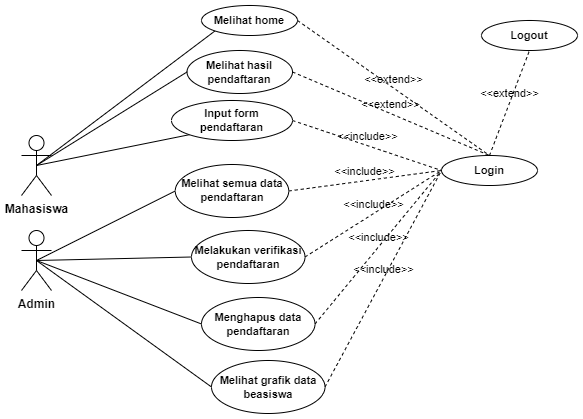

The diagram above was exported from draw.io. Its source (the exported page's mxGraphModel, read from the mxfile embedded in the PNG):
<mxGraphModel dx="882" dy="1728" grid="1" gridSize="10" guides="1" tooltips="1" connect="1" arrows="1" fold="1" page="1" pageScale="1" pageWidth="827" pageHeight="1169" math="0" shadow="0">
  <root>
    <mxCell id="0" />
    <mxCell id="1" parent="0" />
    <mxCell id="2" style="rounded=0;orthogonalLoop=1;jettySize=auto;html=1;entryX=0;entryY=1;entryDx=0;entryDy=0;exitX=0.5;exitY=0.5;exitDx=0;exitDy=0;exitPerimeter=0;endArrow=none;endFill=0;" edge="1" source="5" target="6" parent="1">
      <mxGeometry relative="1" as="geometry" />
    </mxCell>
    <mxCell id="3" style="edgeStyle=none;shape=connector;rounded=0;orthogonalLoop=1;jettySize=auto;html=1;exitX=0.5;exitY=0.5;exitDx=0;exitDy=0;exitPerimeter=0;entryX=0;entryY=1;entryDx=0;entryDy=0;labelBackgroundColor=default;strokeColor=default;fontFamily=Helvetica;fontSize=11;fontColor=default;endArrow=none;endFill=0;" edge="1" source="5" target="7" parent="1">
      <mxGeometry relative="1" as="geometry" />
    </mxCell>
    <mxCell id="4" style="edgeStyle=none;shape=connector;rounded=0;orthogonalLoop=1;jettySize=auto;html=1;exitX=0.5;exitY=0.5;exitDx=0;exitDy=0;exitPerimeter=0;entryX=0;entryY=0.5;entryDx=0;entryDy=0;labelBackgroundColor=default;strokeColor=default;fontFamily=Helvetica;fontSize=11;fontColor=default;endArrow=none;endFill=0;" edge="1" source="5" target="8" parent="1">
      <mxGeometry relative="1" as="geometry" />
    </mxCell>
    <mxCell id="5" value="Mahasiswa" style="shape=umlActor;verticalLabelPosition=bottom;verticalAlign=top;html=1;outlineConnect=0;fillColor=default;fontStyle=1" vertex="1" parent="1">
      <mxGeometry x="790" y="165" width="30" height="60" as="geometry" />
    </mxCell>
    <mxCell id="6" value="Melihat home" style="ellipse;whiteSpace=wrap;html=1;fontSize=11;fontStyle=1" vertex="1" parent="1">
      <mxGeometry x="970" y="35" width="96" height="30" as="geometry" />
    </mxCell>
    <mxCell id="7" value="Input form pendaftaran" style="ellipse;whiteSpace=wrap;html=1;fontSize=11;fontStyle=1" vertex="1" parent="1">
      <mxGeometry x="940" y="130" width="121" height="40" as="geometry" />
    </mxCell>
    <mxCell id="8" value="Melihat hasil pendaftaran" style="ellipse;whiteSpace=wrap;html=1;fontSize=11;fontStyle=1" vertex="1" parent="1">
      <mxGeometry x="955.5" y="80" width="105.5" height="43" as="geometry" />
    </mxCell>
    <mxCell id="9" style="edgeStyle=none;shape=connector;rounded=0;orthogonalLoop=1;jettySize=auto;html=1;exitX=0.5;exitY=1;exitDx=0;exitDy=0;labelBackgroundColor=default;strokeColor=default;fontFamily=Helvetica;fontSize=11;fontColor=default;endArrow=none;endFill=0;fontStyle=1" edge="1" source="8" target="8" parent="1">
      <mxGeometry relative="1" as="geometry" />
    </mxCell>
    <mxCell id="10" style="edgeStyle=none;shape=connector;rounded=0;orthogonalLoop=1;jettySize=auto;html=1;exitX=0.5;exitY=1;exitDx=0;exitDy=0;labelBackgroundColor=default;strokeColor=default;fontFamily=Helvetica;fontSize=11;fontColor=default;endArrow=none;endFill=0;fontStyle=1" edge="1" parent="1">
      <mxGeometry relative="1" as="geometry">
        <mxPoint x="995.5" y="156.00000000000023" as="sourcePoint" />
        <mxPoint x="995.5" y="156.00000000000023" as="targetPoint" />
      </mxGeometry>
    </mxCell>
    <mxCell id="11" value="Login" style="ellipse;whiteSpace=wrap;html=1;fontSize=11;fontStyle=1" vertex="1" parent="1">
      <mxGeometry x="1210" y="185" width="96" height="30" as="geometry" />
    </mxCell>
    <mxCell id="12" value="&amp;lt;&amp;lt;include&amp;gt;&amp;gt;" style="html=1;verticalAlign=bottom;labelBackgroundColor=none;endArrow=none;endFill=0;dashed=1;rounded=0;strokeColor=default;fontFamily=Helvetica;fontSize=11;fontColor=default;shape=connector;exitX=1;exitY=0.5;exitDx=0;exitDy=0;entryX=0;entryY=0.5;entryDx=0;entryDy=0;" edge="1" source="7" target="11" parent="1">
      <mxGeometry width="160" relative="1" as="geometry">
        <mxPoint x="1070" y="75" as="sourcePoint" />
        <mxPoint x="1268" y="221" as="targetPoint" />
      </mxGeometry>
    </mxCell>
    <mxCell id="13" value="Logout" style="ellipse;whiteSpace=wrap;html=1;fontSize=11;fontStyle=1" vertex="1" parent="1">
      <mxGeometry x="1250" y="50" width="96" height="30" as="geometry" />
    </mxCell>
    <mxCell id="14" value="&amp;lt;&amp;lt;extend&amp;gt;&amp;gt;" style="html=1;verticalAlign=bottom;labelBackgroundColor=none;endArrow=none;endFill=0;dashed=1;rounded=0;strokeColor=default;fontFamily=Helvetica;fontSize=11;fontColor=default;shape=connector;entryX=0.5;entryY=1;entryDx=0;entryDy=0;exitX=0.5;exitY=0;exitDx=0;exitDy=0;" edge="1" source="11" target="13" parent="1">
      <mxGeometry width="160" relative="1" as="geometry">
        <mxPoint x="1186" y="130" as="sourcePoint" />
        <mxPoint x="1346" y="130" as="targetPoint" />
      </mxGeometry>
    </mxCell>
    <mxCell id="15" value="Admin" style="shape=umlActor;verticalLabelPosition=bottom;verticalAlign=top;html=1;outlineConnect=0;fillColor=default;fontStyle=1" vertex="1" parent="1">
      <mxGeometry x="790" y="260" width="30" height="60" as="geometry" />
    </mxCell>
    <mxCell id="16" style="edgeStyle=none;shape=connector;rounded=0;orthogonalLoop=1;jettySize=auto;html=1;exitX=0.5;exitY=0.5;exitDx=0;exitDy=0;exitPerimeter=0;entryX=0;entryY=0.5;entryDx=0;entryDy=0;labelBackgroundColor=default;strokeColor=default;fontFamily=Helvetica;fontSize=11;fontColor=default;endArrow=none;endFill=0;" edge="1" source="15" target="17" parent="1">
      <mxGeometry relative="1" as="geometry">
        <mxPoint x="836" y="385" as="sourcePoint" />
      </mxGeometry>
    </mxCell>
    <mxCell id="17" value="Melihat semua data pendaftaran" style="ellipse;whiteSpace=wrap;html=1;fontSize=11;fontStyle=1" vertex="1" parent="1">
      <mxGeometry x="943.75" y="194" width="113.5" height="53" as="geometry" />
    </mxCell>
    <mxCell id="18" value="&amp;lt;&amp;lt;include&amp;gt;&amp;gt;" style="html=1;verticalAlign=bottom;labelBackgroundColor=none;endArrow=none;endFill=0;dashed=1;rounded=0;strokeColor=default;fontFamily=Helvetica;fontSize=11;fontColor=default;shape=connector;exitX=1;exitY=0.5;exitDx=0;exitDy=0;entryX=0;entryY=0.5;entryDx=0;entryDy=0;" edge="1" source="17" target="11" parent="1">
      <mxGeometry width="160" relative="1" as="geometry">
        <mxPoint x="1111" y="275" as="sourcePoint" />
        <mxPoint x="1241" y="385" as="targetPoint" />
      </mxGeometry>
    </mxCell>
    <mxCell id="19" style="edgeStyle=none;shape=connector;rounded=0;orthogonalLoop=1;jettySize=auto;html=1;exitX=0.5;exitY=0.5;exitDx=0;exitDy=0;exitPerimeter=0;entryX=0;entryY=0.5;entryDx=0;entryDy=0;labelBackgroundColor=default;strokeColor=default;fontFamily=Helvetica;fontSize=11;fontColor=default;endArrow=none;endFill=0;" edge="1" source="15" target="20" parent="1">
      <mxGeometry relative="1" as="geometry">
        <mxPoint x="827" y="344" as="sourcePoint" />
      </mxGeometry>
    </mxCell>
    <mxCell id="20" value="Melakukan verifikasi pendaftaran" style="ellipse;whiteSpace=wrap;html=1;fontSize=11;fontStyle=1" vertex="1" parent="1">
      <mxGeometry x="960" y="260" width="113.5" height="53" as="geometry" />
    </mxCell>
    <mxCell id="21" value="&amp;lt;&amp;lt;include&amp;gt;&amp;gt;" style="html=1;verticalAlign=bottom;labelBackgroundColor=none;endArrow=none;endFill=0;dashed=1;rounded=0;strokeColor=default;fontFamily=Helvetica;fontSize=11;fontColor=default;shape=connector;exitX=1;exitY=0.5;exitDx=0;exitDy=0;entryX=0;entryY=0.5;entryDx=0;entryDy=0;" edge="1" source="20" target="11" parent="1">
      <mxGeometry width="160" relative="1" as="geometry">
        <mxPoint x="1084" y="262" as="sourcePoint" />
        <mxPoint x="1220" y="205" as="targetPoint" />
      </mxGeometry>
    </mxCell>
    <mxCell id="22" value="Menghapus data pendaftaran" style="ellipse;whiteSpace=wrap;html=1;fontSize=11;fontStyle=1" vertex="1" parent="1">
      <mxGeometry x="970" y="327" width="113.5" height="53" as="geometry" />
    </mxCell>
    <mxCell id="23" style="edgeStyle=none;shape=connector;rounded=0;orthogonalLoop=1;jettySize=auto;html=1;exitX=0.5;exitY=0.5;exitDx=0;exitDy=0;exitPerimeter=0;entryX=0;entryY=0.5;entryDx=0;entryDy=0;labelBackgroundColor=default;strokeColor=default;fontFamily=Helvetica;fontSize=11;fontColor=default;endArrow=none;endFill=0;" edge="1" source="15" target="22" parent="1">
      <mxGeometry relative="1" as="geometry">
        <mxPoint x="815" y="313" as="sourcePoint" />
        <mxPoint x="980" y="327" as="targetPoint" />
      </mxGeometry>
    </mxCell>
    <mxCell id="24" value="&amp;lt;&amp;lt;include&amp;gt;&amp;gt;" style="html=1;verticalAlign=bottom;labelBackgroundColor=none;endArrow=none;endFill=0;dashed=1;rounded=0;strokeColor=default;fontFamily=Helvetica;fontSize=11;fontColor=default;shape=connector;exitX=1;exitY=0.5;exitDx=0;exitDy=0;entryX=0;entryY=0.5;entryDx=0;entryDy=0;" edge="1" source="22" target="11" parent="1">
      <mxGeometry width="160" relative="1" as="geometry">
        <mxPoint x="1093" y="327" as="sourcePoint" />
        <mxPoint x="1220" y="205" as="targetPoint" />
      </mxGeometry>
    </mxCell>
    <mxCell id="25" value="Melihat grafik data beasiswa" style="ellipse;whiteSpace=wrap;html=1;fontSize=11;fontStyle=1" vertex="1" parent="1">
      <mxGeometry x="980" y="390" width="113.5" height="53" as="geometry" />
    </mxCell>
    <mxCell id="26" style="edgeStyle=none;shape=connector;rounded=0;orthogonalLoop=1;jettySize=auto;html=1;exitX=0.5;exitY=0.5;exitDx=0;exitDy=0;exitPerimeter=0;entryX=0;entryY=0.5;entryDx=0;entryDy=0;labelBackgroundColor=default;strokeColor=default;fontFamily=Helvetica;fontSize=11;fontColor=default;endArrow=none;endFill=0;" edge="1" source="15" target="25" parent="1">
      <mxGeometry relative="1" as="geometry">
        <mxPoint x="815" y="300" as="sourcePoint" />
        <mxPoint x="980" y="370" as="targetPoint" />
      </mxGeometry>
    </mxCell>
    <mxCell id="27" value="&amp;lt;&amp;lt;include&amp;gt;&amp;gt;" style="html=1;verticalAlign=bottom;labelBackgroundColor=none;endArrow=none;endFill=0;dashed=1;rounded=0;strokeColor=default;fontFamily=Helvetica;fontSize=11;fontColor=default;shape=connector;exitX=1;exitY=0.5;exitDx=0;exitDy=0;entryX=0;entryY=0.5;entryDx=0;entryDy=0;" edge="1" source="25" target="11" parent="1">
      <mxGeometry width="160" relative="1" as="geometry">
        <mxPoint x="1093" y="370" as="sourcePoint" />
        <mxPoint x="1220" y="205" as="targetPoint" />
      </mxGeometry>
    </mxCell>
    <mxCell id="28" value="&amp;lt;&amp;lt;extend&amp;gt;&amp;gt;" style="html=1;verticalAlign=bottom;labelBackgroundColor=none;endArrow=none;endFill=0;dashed=1;rounded=0;strokeColor=default;fontFamily=Helvetica;fontSize=11;fontColor=default;shape=connector;entryX=0.5;entryY=0;entryDx=0;entryDy=0;exitX=1;exitY=0.5;exitDx=0;exitDy=0;" edge="1" source="6" target="11" parent="1">
      <mxGeometry width="160" relative="1" as="geometry">
        <mxPoint x="1268" y="190" as="sourcePoint" />
        <mxPoint x="1308" y="90" as="targetPoint" />
      </mxGeometry>
    </mxCell>
    <mxCell id="29" value="&amp;lt;&amp;lt;extend&amp;gt;&amp;gt;" style="html=1;verticalAlign=bottom;labelBackgroundColor=none;endArrow=none;endFill=0;dashed=1;rounded=0;strokeColor=default;fontFamily=Helvetica;fontSize=11;fontColor=default;shape=connector;exitX=1;exitY=0.5;exitDx=0;exitDy=0;entryX=0.5;entryY=0;entryDx=0;entryDy=0;" edge="1" source="8" target="11" parent="1">
      <mxGeometry width="160" relative="1" as="geometry">
        <mxPoint x="1056" y="55" as="sourcePoint" />
        <mxPoint x="1200" y="120" as="targetPoint" />
      </mxGeometry>
    </mxCell>
  </root>
</mxGraphModel>